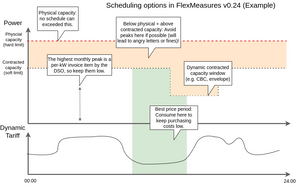

The diagram above was exported from draw.io. Its source (the exported page's mxGraphModel, read from the mxfile embedded in the PNG):
<mxGraphModel dx="1434" dy="766" grid="1" gridSize="10" guides="1" tooltips="1" connect="1" arrows="1" fold="1" page="1" pageScale="1" pageWidth="1100" pageHeight="850" math="0" shadow="0">
  <root>
    <mxCell id="0" />
    <mxCell id="1" parent="0" />
    <mxCell id="HbCedSQQf1N6DR7WlUA3-26" value="" style="rounded=0;whiteSpace=wrap;html=1;strokeColor=none;fillColor=#d5e8d4;" vertex="1" parent="1">
      <mxGeometry x="428" y="360" width="160" height="390" as="geometry" />
    </mxCell>
    <mxCell id="HbCedSQQf1N6DR7WlUA3-16" value="" style="rounded=0;whiteSpace=wrap;html=1;strokeColor=none;fillColor=#ffe6cc;" vertex="1" parent="1">
      <mxGeometry x="125" y="360" width="755" height="80" as="geometry" />
    </mxCell>
    <mxCell id="HbCedSQQf1N6DR7WlUA3-1" value="" style="endArrow=classic;html=1;rounded=0;strokeWidth=3;strokeColor=#635f5f;" edge="1" parent="1">
      <mxGeometry width="50" height="50" relative="1" as="geometry">
        <mxPoint x="122" y="602" as="sourcePoint" />
        <mxPoint x="892" y="602" as="targetPoint" />
      </mxGeometry>
    </mxCell>
    <mxCell id="HbCedSQQf1N6DR7WlUA3-2" value="&lt;font style=&quot;font-size: 14px;&quot;&gt;00:00&lt;/font&gt;" style="text;html=1;align=center;verticalAlign=middle;whiteSpace=wrap;rounded=0;" vertex="1" parent="1">
      <mxGeometry x="100" y="755" width="60" height="30" as="geometry" />
    </mxCell>
    <mxCell id="HbCedSQQf1N6DR7WlUA3-3" value="&lt;font style=&quot;font-size: 14px;&quot;&gt;24:00&lt;/font&gt;" style="text;html=1;align=center;verticalAlign=middle;whiteSpace=wrap;rounded=0;" vertex="1" parent="1">
      <mxGeometry x="860" y="756" width="60" height="30" as="geometry" />
    </mxCell>
    <mxCell id="HbCedSQQf1N6DR7WlUA3-4" value="&lt;font style=&quot;font-size: 19px;&quot;&gt;Power&lt;/font&gt;" style="text;html=1;align=center;verticalAlign=middle;whiteSpace=wrap;rounded=0;" vertex="1" parent="1">
      <mxGeometry x="49" y="293" width="60" height="30" as="geometry" />
    </mxCell>
    <mxCell id="HbCedSQQf1N6DR7WlUA3-5" value="" style="endArrow=classic;html=1;rounded=0;strokeWidth=3;strokeColor=#635F5F;" edge="1" parent="1">
      <mxGeometry width="50" height="50" relative="1" as="geometry">
        <mxPoint x="123" y="601" as="sourcePoint" />
        <mxPoint x="123" y="320" as="targetPoint" />
      </mxGeometry>
    </mxCell>
    <mxCell id="HbCedSQQf1N6DR7WlUA3-7" value="" style="endArrow=none;dashed=1;html=1;dashPattern=1 3;strokeWidth=2;rounded=0;" edge="1" parent="1">
      <mxGeometry width="50" height="50" relative="1" as="geometry">
        <mxPoint x="120" y="440" as="sourcePoint" />
        <mxPoint x="540" y="440" as="targetPoint" />
      </mxGeometry>
    </mxCell>
    <mxCell id="HbCedSQQf1N6DR7WlUA3-8" value="" style="endArrow=none;dashed=1;html=1;rounded=0;strokeColor=#e21212;strokeWidth=2;" edge="1" parent="1">
      <mxGeometry width="50" height="50" relative="1" as="geometry">
        <mxPoint x="120" y="360" as="sourcePoint" />
        <mxPoint x="880" y="360" as="targetPoint" />
      </mxGeometry>
    </mxCell>
    <mxCell id="HbCedSQQf1N6DR7WlUA3-9" value="" style="endArrow=none;dashed=1;html=1;dashPattern=1 3;strokeWidth=2;rounded=0;" edge="1" parent="1">
      <mxGeometry width="50" height="50" relative="1" as="geometry">
        <mxPoint x="680" y="440" as="sourcePoint" />
        <mxPoint x="880" y="440" as="targetPoint" />
      </mxGeometry>
    </mxCell>
    <mxCell id="HbCedSQQf1N6DR7WlUA3-10" value="" style="endArrow=none;dashed=1;html=1;dashPattern=1 3;strokeWidth=2;rounded=0;" edge="1" parent="1">
      <mxGeometry width="50" height="50" relative="1" as="geometry">
        <mxPoint x="540" y="520" as="sourcePoint" />
        <mxPoint x="680" y="520" as="targetPoint" />
      </mxGeometry>
    </mxCell>
    <mxCell id="HbCedSQQf1N6DR7WlUA3-11" value="" style="endArrow=none;dashed=1;html=1;dashPattern=1 3;strokeWidth=2;rounded=0;" edge="1" parent="1">
      <mxGeometry width="50" height="50" relative="1" as="geometry">
        <mxPoint x="540" y="520" as="sourcePoint" />
        <mxPoint x="540" y="440" as="targetPoint" />
      </mxGeometry>
    </mxCell>
    <mxCell id="HbCedSQQf1N6DR7WlUA3-13" value="&lt;font style=&quot;font-size: 13px;&quot;&gt;Physcial capacity (hard limit)&lt;/font&gt;" style="text;html=1;align=center;verticalAlign=middle;whiteSpace=wrap;rounded=0;" vertex="1" parent="1">
      <mxGeometry x="41" y="341" width="80" height="30" as="geometry" />
    </mxCell>
    <mxCell id="HbCedSQQf1N6DR7WlUA3-15" value="&lt;font style=&quot;font-size: 13px;&quot;&gt;Contracted capacity (soft limit)&lt;/font&gt;" style="text;html=1;align=center;verticalAlign=middle;whiteSpace=wrap;rounded=0;" vertex="1" parent="1">
      <mxGeometry x="50" y="423" width="60" height="30" as="geometry" />
    </mxCell>
    <mxCell id="HbCedSQQf1N6DR7WlUA3-17" value="" style="rounded=0;whiteSpace=wrap;html=1;strokeColor=none;fillColor=#fee8cd;" vertex="1" parent="1">
      <mxGeometry x="540" y="440" width="140" height="80" as="geometry" />
    </mxCell>
    <mxCell id="HbCedSQQf1N6DR7WlUA3-18" value="" style="endArrow=classic;html=1;rounded=0;strokeWidth=3;strokeColor=#635f5f;" edge="1" parent="1">
      <mxGeometry width="50" height="50" relative="1" as="geometry">
        <mxPoint x="122" y="751" as="sourcePoint" />
        <mxPoint x="892" y="751" as="targetPoint" />
      </mxGeometry>
    </mxCell>
    <mxCell id="HbCedSQQf1N6DR7WlUA3-19" value="" style="endArrow=classic;html=1;rounded=0;strokeWidth=3;strokeColor=#635F5F;" edge="1" parent="1">
      <mxGeometry width="50" height="50" relative="1" as="geometry">
        <mxPoint x="123" y="751" as="sourcePoint" />
        <mxPoint x="123" y="627" as="targetPoint" />
      </mxGeometry>
    </mxCell>
    <mxCell id="HbCedSQQf1N6DR7WlUA3-20" value="&lt;font style=&quot;font-size: 19px;&quot;&gt;Dynamic&lt;/font&gt;&lt;div&gt;&lt;font style=&quot;font-size: 19px;&quot;&gt;Tariff&lt;/font&gt;&lt;/div&gt;" style="text;html=1;align=center;verticalAlign=middle;whiteSpace=wrap;rounded=0;" vertex="1" parent="1">
      <mxGeometry x="48" y="611" width="60" height="30" as="geometry" />
    </mxCell>
    <mxCell id="HbCedSQQf1N6DR7WlUA3-21" value="" style="curved=1;endArrow=none;html=1;rounded=0;endFill=0;" edge="1" parent="1">
      <mxGeometry width="50" height="50" relative="1" as="geometry">
        <mxPoint x="120" y="691" as="sourcePoint" />
        <mxPoint x="310" y="641" as="targetPoint" />
        <Array as="points">
          <mxPoint x="210" y="701" />
          <mxPoint x="210" y="651" />
          <mxPoint x="250" y="641" />
        </Array>
      </mxGeometry>
    </mxCell>
    <mxCell id="HbCedSQQf1N6DR7WlUA3-22" value="" style="curved=1;endArrow=none;html=1;rounded=0;endFill=0;" edge="1" parent="1">
      <mxGeometry width="50" height="50" relative="1" as="geometry">
        <mxPoint x="310" y="641" as="sourcePoint" />
        <mxPoint x="460" y="721" as="targetPoint" />
        <Array as="points">
          <mxPoint x="390" y="631" />
          <mxPoint x="410" y="711" />
        </Array>
      </mxGeometry>
    </mxCell>
    <mxCell id="HbCedSQQf1N6DR7WlUA3-23" value="" style="curved=1;endArrow=none;html=1;rounded=0;endFill=0;" edge="1" parent="1">
      <mxGeometry width="50" height="50" relative="1" as="geometry">
        <mxPoint x="460" y="721" as="sourcePoint" />
        <mxPoint x="670" y="641" as="targetPoint" />
        <Array as="points">
          <mxPoint x="570" y="721" />
          <mxPoint x="600" y="691" />
          <mxPoint x="630" y="631" />
        </Array>
      </mxGeometry>
    </mxCell>
    <mxCell id="HbCedSQQf1N6DR7WlUA3-25" value="" style="curved=1;endArrow=none;html=1;rounded=0;endFill=0;" edge="1" parent="1">
      <mxGeometry width="50" height="50" relative="1" as="geometry">
        <mxPoint x="668" y="641" as="sourcePoint" />
        <mxPoint x="860" y="680" as="targetPoint" />
        <Array as="points">
          <mxPoint x="690" y="641" />
          <mxPoint x="711" y="671" />
          <mxPoint x="748" y="631" />
          <mxPoint x="768" y="711" />
        </Array>
      </mxGeometry>
    </mxCell>
    <mxCell id="HbCedSQQf1N6DR7WlUA3-27" value="&lt;font style=&quot;font-size: 14px;&quot;&gt;Best price period:&lt;/font&gt;&lt;div&gt;&lt;font style=&quot;font-size: 14px;&quot;&gt;Consume here to keep purchasing costs low.&lt;/font&gt;&lt;/div&gt;" style="shape=callout;whiteSpace=wrap;html=1;perimeter=calloutPerimeter;" vertex="1" parent="1">
      <mxGeometry x="480" y="550" width="140" height="100" as="geometry" />
    </mxCell>
    <mxCell id="HbCedSQQf1N6DR7WlUA3-29" value="" style="endArrow=none;dashed=1;html=1;dashPattern=1 3;strokeWidth=2;rounded=0;entryX=1;entryY=0;entryDx=0;entryDy=0;" edge="1" parent="1" target="HbCedSQQf1N6DR7WlUA3-17">
      <mxGeometry width="50" height="50" relative="1" as="geometry">
        <mxPoint x="680" y="520" as="sourcePoint" />
        <mxPoint x="680" y="440" as="targetPoint" />
      </mxGeometry>
    </mxCell>
    <mxCell id="HbCedSQQf1N6DR7WlUA3-28" value="&lt;font style=&quot;font-size: 14px;&quot;&gt;Dynamic contracted capacity window&lt;/font&gt;&lt;div&gt;&lt;font style=&quot;font-size: 14px;&quot;&gt;(e.g. CBC, envelope)&lt;/font&gt;&lt;/div&gt;" style="shape=callout;whiteSpace=wrap;html=1;perimeter=calloutPerimeter;" vertex="1" parent="1">
      <mxGeometry x="580" y="420" width="140" height="100" as="geometry" />
    </mxCell>
    <mxCell id="HbCedSQQf1N6DR7WlUA3-30" value="&lt;font style=&quot;font-size: 14px;&quot;&gt;Below physical + above contracted capacity: Avoid peaks here if possible (will lead to&lt;/font&gt;&lt;span style=&quot;font-size: 14px; background-color: initial;&quot;&gt;&amp;nbsp;angry letters or fines)!&lt;/span&gt;" style="shape=callout;whiteSpace=wrap;html=1;perimeter=calloutPerimeter;" vertex="1" parent="1">
      <mxGeometry x="381" y="290" width="189" height="120" as="geometry" />
    </mxCell>
    <mxCell id="HbCedSQQf1N6DR7WlUA3-32" value="&lt;span style=&quot;font-size: 14px;&quot;&gt;The highest monthly peak is a per-kW invoice item by the DSO, so keep them low.&lt;/span&gt;" style="shape=callout;whiteSpace=wrap;html=1;perimeter=calloutPerimeter;" vertex="1" parent="1">
      <mxGeometry x="179" y="400" width="189" height="91" as="geometry" />
    </mxCell>
    <mxCell id="HbCedSQQf1N6DR7WlUA3-34" value="&lt;span style=&quot;font-size: 14px;&quot;&gt;Physical capacity: no schedule can&amp;nbsp; exceeded this.&lt;/span&gt;" style="shape=callout;whiteSpace=wrap;html=1;perimeter=calloutPerimeter;" vertex="1" parent="1">
      <mxGeometry x="150" y="260" width="120" height="100" as="geometry" />
    </mxCell>
    <mxCell id="HbCedSQQf1N6DR7WlUA3-35" value="&lt;font style=&quot;font-size: 21px;&quot;&gt;Scheduling options in FlexMeasures v0.24 (Example)&lt;/font&gt;" style="text;html=1;align=center;verticalAlign=middle;whiteSpace=wrap;rounded=0;strokeWidth=6;" vertex="1" parent="1">
      <mxGeometry x="310" y="240" width="580" height="30" as="geometry" />
    </mxCell>
    <mxCell id="HbCedSQQf1N6DR7WlUA3-38" value="" style="endArrow=classic;startArrow=classic;html=1;rounded=0;entryX=0;entryY=0;entryDx=84.5;entryDy=110;entryPerimeter=0;strokeColor=#635F5F;" edge="1" parent="1">
      <mxGeometry width="50" height="50" relative="1" as="geometry">
        <mxPoint x="275" y="595" as="sourcePoint" />
        <mxPoint x="274.5" y="495" as="targetPoint" />
      </mxGeometry>
    </mxCell>
  </root>
</mxGraphModel>